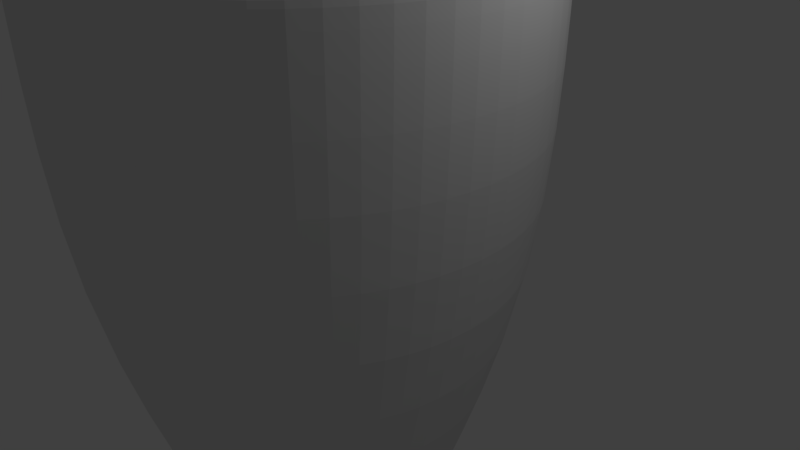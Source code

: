 # Source: Mug5.blend  (saved by Blender 2.78.0; exported with 4.5.12 LTS)
import bpy
from mathutils import Matrix  # noqa: F401  (used for matrix-valued properties, if any)

bpy.ops.wm.read_factory_settings(use_empty=True)
scene = bpy.context.scene
scene.name = 'Scene'

# ---- collections
col_collection_1 = bpy.data.collections.new('Collection 1'); scene.collection.children.link(col_collection_1)

# ---- world
world_world = bpy.data.worlds.new('World'); scene.world = world_world
world_world.color = (0.05088, 0.05088, 0.05088)
world_world.use_sun_shadow = False
world_world.sun_shadow_jitter_overblur = 0.0
world_world.cycles.sampling_method = 'MANUAL'

# ---- cameras
cam_camera = bpy.data.cameras.new('Camera')
cam_camera.clip_end = 100.0
cam_camera.lens = 35.0
cam_camera.sensor_width = 32.0
cam_camera.sensor_height = 18.0
cam_camera.ortho_scale = 7.314
cam_camera.dof.focus_distance = 0.0
cam_camera.dof.aperture_fstop = 128.0

# ---- lights
light_lamp = bpy.data.lights.new('Lamp', 'POINT')
light_lamp.transmission_factor = 0.0
light_lamp.cutoff_distance = 30.0
light_lamp.energy = 100.0
light_lamp.shadow_buffer_clip_start = 1.001
light_lamp.shadow_soft_size = 0.1
light_lamp.shadow_maximum_resolution = 0.006
light_lamp.use_absolute_resolution = True

# ---- meshes
me_cylinder_001 = bpy.data.meshes.new('Cylinder.001')
me_cylinder_001.from_pydata([(0.001507, 0.9425, -0.9494), (0.01144, 0.5275, 1.401), (0.3631, 0.8755, -0.9494), (0.2132, 0.4863, 1.401), (0.6716, 0.6753, -0.9494), (0.3839, 0.3711, 1.401), (0.88, 0.3722, -0.9494), (0.4974, 0.1993, 1.401), (0.9564, 0.01283, -0.9494), (0.5366, -0.002961, 1.401), (0.8797, -0.3725, -0.9494), (0.4975, -0.1998, 1.401), (0.6716, -0.6753, -0.9494), (0.3839, -0.3716, 1.401), (0.3631, -0.8755, -0.9494), (0.2132, -0.4869, 1.401), (0.001507, -0.9425, -0.9494), (0.01144, -0.5281, 1.401), (-0.3582, -0.866, -0.9494), (-0.1907, -0.4889, 1.401), (-0.6613, -0.6576, -0.9494), (-0.3625, -0.3753, 1.401), (-0.8615, -0.3492, -0.9494), (-0.4778, -0.2047, 1.401), (-0.9286, 0.01283, -0.9494), (-0.5189, -0.002961, 1.401), (-0.8617, 0.3488, -0.9494), (-0.4777, 0.2042, 1.401), (-0.6613, 0.6576, -0.9494), (-0.3625, 0.3748, 1.401), (-0.3582, 0.866, -0.9494), (-0.1907, 0.4883, 1.401), (0.2232, 0.5101, 1.401), (0.01157, 0.5533, 1.401), (0.4022, 0.3892, 1.401), (0.5213, 0.209, 1.401), (0.5624, -0.003025, 1.401), (0.5213, -0.2096, 1.401), (0.4022, -0.3897, 1.401), (0.2232, -0.5106, 1.401), (0.01157, -0.5538, 1.401), (-0.2005, -0.5127, 1.401), (-0.3806, -0.3936, 1.401), (-0.5015, -0.2146, 1.401), (-0.5447, -0.003025, 1.401), (-0.5015, 0.2141, 1.401), (-0.3806, 0.3931, 1.401), (-0.2005, 0.5122, 1.401), (0.3791, 0.9022, 0.2506), (0.005792, 0.9739, 0.2506), (0.6965, 0.6931, 0.2506), (0.9098, 0.3784, 0.2506), (0.9864, 0.006082, 0.2506), (0.9098, -0.379, 0.2506), (0.6965, -0.6937, 0.2506), (0.3791, -0.9028, 0.2506), (0.005792, -0.9745, 0.2506), (-0.3665, -0.8979, 0.2506), (-0.6812, -0.6846, 0.2506), (-0.8903, -0.3672, 0.2506), (-0.962, 0.006082, 0.2506), (-0.8903, 0.3666, 0.2506), (-0.6812, 0.684, 0.2506), (-0.3665, 0.8973, 0.2506), (0.3835, 0.9265, -0.9494), (0.0007807, 0.9974, -0.9494), (0.7099, 0.7146, -0.9494), (0.9304, 0.3939, -0.9494), (1.011, 0.0132, -0.9494), (0.9304, -0.3939, -0.9494), (0.7099, -0.7146, -0.9494), (0.3835, -0.9265, -0.9494), (0.0007808, -0.9974, -0.9494), (-0.3799, -0.9164, -0.9494), (-0.7006, -0.6959, -0.9494), (-0.9125, -0.3695, -0.9494), (-0.9834, 0.0132, -0.9494), (-0.9125, 0.3695, -0.9494), (-0.7006, 0.6959, -0.9494), (-0.3799, 0.9164, -0.9494), (0.2235, 0.5108, 1.399), (0.01156, 0.554, 1.399), (0.4027, 0.3897, 1.399), (0.5219, 0.2093, 1.399), (0.5631, -0.003009, 1.399), (0.5219, -0.2099, 1.399), (0.4027, -0.3903, 1.399), (0.2235, -0.5113, 1.399), (0.01156, -0.5545, 1.399), (-0.2008, -0.5134, 1.399), (-0.3812, -0.3941, 1.399), (-0.5022, -0.2149, 1.399), (-0.5454, -0.003009, 1.399), (-0.5022, 0.2144, 1.399), (-0.3812, 0.3936, 1.399), (-0.2008, 0.5128, 1.399), (0.0007807, 0.9974, -0.9494), (0.3835, 0.9265, -0.9494), (0.7099, 0.7146, -0.9494), (0.9304, 0.3939, -0.9494), (1.011, 0.0132, -0.9494), (0.9304, -0.3939, -0.9494), (0.7099, -0.7146, -0.9494), (0.3835, -0.9265, -0.9494), (0.0007808, -0.9974, -0.9494), (-0.3799, -0.9164, -0.9494), (-0.7006, -0.6959, -0.9494), (-0.9125, -0.3695, -0.9494), (-0.9834, 0.0132, -0.9494), (-0.9125, 0.3695, -0.9494), (-0.7006, 0.6959, -0.9494), (-0.3799, 0.9164, -0.9494), (0.2232, 0.5101, 1.401), (0.01157, 0.5533, 1.401), (0.4022, 0.3892, 1.401), (0.5213, 0.209, 1.401), (0.5624, -0.003025, 1.401), (0.5213, -0.2096, 1.401), (0.4022, -0.3897, 1.401), (0.2232, -0.5106, 1.401), (0.01157, -0.5538, 1.401), (-0.2005, -0.5127, 1.401), (-0.3806, -0.3936, 1.401), (-0.5015, -0.2146, 1.401), (-0.5447, -0.003025, 1.401), (-0.5015, 0.2141, 1.401), (-0.3806, 0.3931, 1.401), (-0.2005, 0.5122, 1.401)], [], [(33, 113, 112, 32), (32, 112, 114, 34), (34, 114, 115, 35), (35, 115, 116, 36), (36, 116, 117, 37), (37, 117, 118, 38), (38, 118, 119, 39), (39, 119, 120, 40), (40, 120, 121, 41), (41, 121, 122, 42), (42, 122, 123, 43), (43, 123, 124, 44), (44, 124, 125, 45), (45, 125, 126, 46), (3, 1, 31, 29, 27, 25, 23, 21, 19, 17, 15, 13, 11, 9, 7, 5), (46, 126, 127, 47), (47, 127, 113, 33), (0, 2, 4, 6, 8, 10, 12, 14, 16, 18, 20, 22, 24, 26, 28, 30), (81, 33, 32, 80), (95, 47, 33, 81), (80, 32, 34, 82), (82, 34, 35, 83), (83, 35, 36, 84), (84, 36, 37, 85), (85, 37, 38, 86), (86, 38, 39, 87), (87, 39, 40, 88), (88, 40, 41, 89), (89, 41, 42, 90), (90, 42, 43, 91), (91, 43, 44, 92), (92, 44, 45, 93), (93, 45, 46, 94), (94, 46, 47, 95), (78, 62, 63, 79), (77, 61, 62, 78), (76, 60, 61, 77), (75, 59, 60, 76), (74, 58, 59, 75), (73, 57, 58, 74), (72, 56, 57, 73), (71, 55, 56, 72), (70, 54, 55, 71), (69, 53, 54, 70), (68, 52, 53, 69), (67, 51, 52, 68), (66, 50, 51, 67), (64, 48, 50, 66), (79, 63, 49, 65), (65, 49, 48, 64), (96, 65, 64, 97), (111, 79, 65, 96), (97, 64, 66, 98), (98, 66, 67, 99), (99, 67, 68, 100), (100, 68, 69, 101), (101, 69, 70, 102), (102, 70, 71, 103), (103, 71, 72, 104), (104, 72, 73, 105), (105, 73, 74, 106), (106, 74, 75, 107), (107, 75, 76, 108), (108, 76, 77, 109), (109, 77, 78, 110), (110, 78, 79, 111), (62, 94, 95, 63), (61, 93, 94, 62), (60, 92, 93, 61), (59, 91, 92, 60), (58, 90, 91, 59), (57, 89, 90, 58), (56, 88, 89, 57), (55, 87, 88, 56), (54, 86, 87, 55), (53, 85, 86, 54), (52, 84, 85, 53), (51, 83, 84, 52), (50, 82, 83, 51), (48, 80, 82, 50), (63, 95, 81, 49), (49, 81, 80, 48), (2, 0, 96, 97), (4, 2, 97, 98), (6, 4, 98, 99), (8, 6, 99, 100), (10, 8, 100, 101), (12, 10, 101, 102), (14, 12, 102, 103), (16, 14, 103, 104), (18, 16, 104, 105), (20, 18, 105, 106), (22, 20, 106, 107), (24, 22, 107, 108), (26, 24, 108, 109), (28, 26, 109, 110), (30, 28, 110, 111), (0, 30, 111, 96), (1, 3, 112, 113), (3, 5, 114, 112), (5, 7, 115, 114), (7, 9, 116, 115), (9, 11, 117, 116), (11, 13, 118, 117), (13, 15, 119, 118), (15, 17, 120, 119), (17, 19, 121, 120), (19, 21, 122, 121), (21, 23, 123, 122), (23, 25, 124, 123), (25, 27, 125, 124), (27, 29, 126, 125), (29, 31, 127, 126), (31, 1, 113, 127)])
me_cylinder_001.use_remesh_preserve_volume = False
me_cylinder_001.use_remesh_preserve_attributes = False
me_cylinder_001.use_mirror_vertex_groups = False
me_cylinder_001.update()

# ---- objects
ob_cylinder = bpy.data.objects.new('Cylinder', me_cylinder_001)
ob_lamp = bpy.data.objects.new('Lamp', light_lamp)
ob_camera = bpy.data.objects.new('Camera', cam_camera)

# ---- transforms, parenting, visibility, modifiers, constraints
ob_cylinder.location = (-1.205, -1.499e-08, 0.5133)
ob_cylinder.scale = (-3.409, -3.409, -3.409)
ob_cylinder.lineart.crease_threshold = 0.0
_m = ob_cylinder.modifiers.new('Subsurf', 'SUBSURF')
_m.uv_smooth = 'PRESERVE_CORNERS'
_m.quality = 2
_m.levels = 2
_m.show_only_control_edges = False
ob_lamp.location = (4.076, 1.005, 5.904)
ob_lamp.rotation_euler = (0.6503, 0.05522, 1.866)
ob_lamp.lock_rotations_4d = False
ob_lamp.empty_display_type = 'ARROWS'
ob_lamp.color = (0.0, 0.0, 0.0, 0.0)
ob_lamp.lineart.crease_threshold = 0.0
ob_camera.location = (7.481, -6.508, 5.344)
ob_camera.rotation_euler = (1.109, 0.0, 0.8149)
ob_camera.lock_rotations_4d = False
ob_camera.empty_display_type = 'ARROWS'
ob_camera.color = (0.0, 0.0, 0.0, 0.0)
ob_camera.display_type = 'WIRE'
ob_camera.lineart.crease_threshold = 0.0

# ---- collection membership
col_collection_1.objects.link(ob_cylinder)
col_collection_1.objects.link(ob_lamp)
col_collection_1.objects.link(ob_camera)

# ---- scene / render settings (as saved in the file)
scene.camera = ob_camera
scene.frame_start = 1; scene.frame_end = 250; scene.frame_set(1)
scene.render.engine = 'BLENDER_EEVEE_NEXT'
scene.render.resolution_percentage = 50
scene.render.dither_intensity = 0.0
scene.cycles.use_denoising = False
scene.cycles.samples = 128
scene.cycles.sampling_pattern = 'TABULATED_SOBOL'
scene.cycles.light_sampling_threshold = 0.0
scene.cycles.use_adaptive_sampling = False
scene.cycles.use_light_tree = False
scene.cycles.blur_glossy = 0.0
scene.cycles.sample_clamp_indirect = 0.0
scene.view_settings.view_transform = 'Standard'
bpy.context.view_layer.update()
